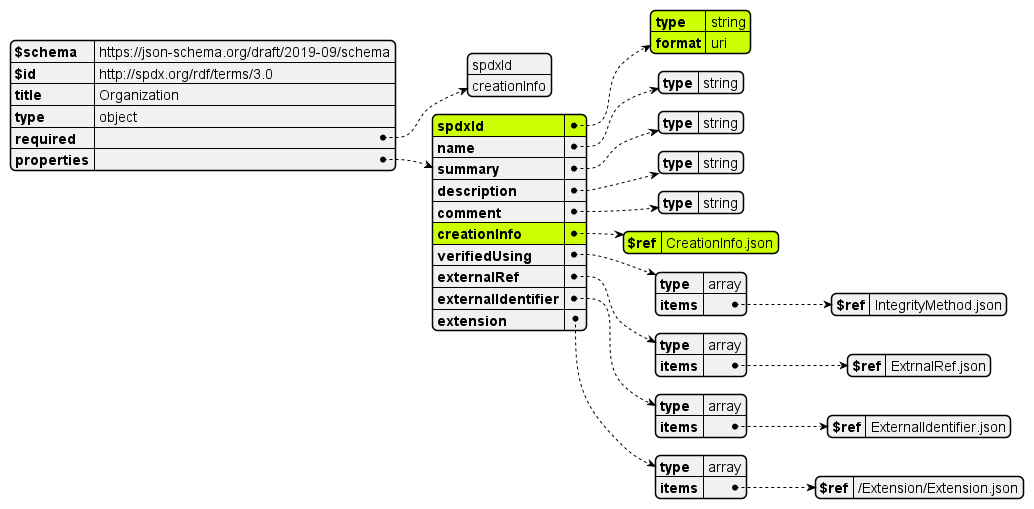

The diagram above was rendered by PlantUML. Its source (embedded in the PNG):
@startjson

#highlight "properties"/"spdxId"  
#highlight "properties"/"spdxId"/"type"  
#highlight "properties"/"spdxId"/"format"  
#highlight "properties"/"creationInfo"
#highlight "properties"/"creationInfo"/"$ref"

!include ../Organization.json
@endjson